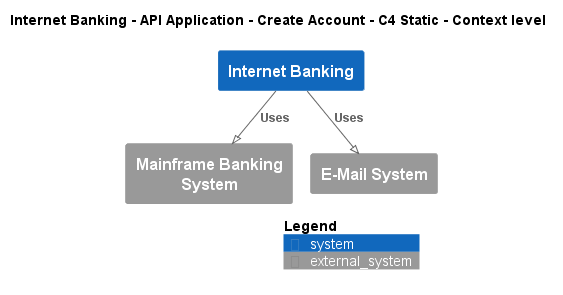

The diagram above was rendered by PlantUML. Its source (embedded in the PNG):
@startuml
!pragma layout smetana
!include ..\..\..\..\..\..\.c4s\C4_Context.puml

AddElementTag("state:new", $bgColor=green, $fontColor=#ffffff, $borderColor=green, $shadowing="False")
AddElementTag("state:changed", $bgColor=orange, $fontColor=#ffffff, $borderColor=orange, $shadowing="False")
AddElementTag("state:removed", $bgColor=red, $fontColor=#ffffff, $borderColor=red, $shadowing="False")

AddRelTag("state:new", $textColor=green, $lineColor=green)
AddRelTag("state:changed", $textColor=orange, $lineColor=orange)
AddRelTag("state:removed", $textColor=red, $lineColor=red)

SHOW_PERSON_PORTRAIT()
LAYOUT_TOP_DOWN()

skinparam linetype polyline

title Internet Banking - API Application - Create Account - C4 Static - Context level

System(BigBankPlc.SoftwareSystems.InternetBanking, "Internet Banking", "")
System_Ext(BigBankPlc.SoftwareSystems.MainframeBankingSystem, "Mainframe Banking System", "")
System_Ext(BigBankPlc.SoftwareSystems.EMailSystem, "E-Mail System", "")

Rel(BigBankPlc.SoftwareSystems.InternetBanking, BigBankPlc.SoftwareSystems.MainframeBankingSystem, "Uses")
Rel(BigBankPlc.SoftwareSystems.InternetBanking, BigBankPlc.SoftwareSystems.EMailSystem, "Uses")


SHOW_LEGEND()
@enduml